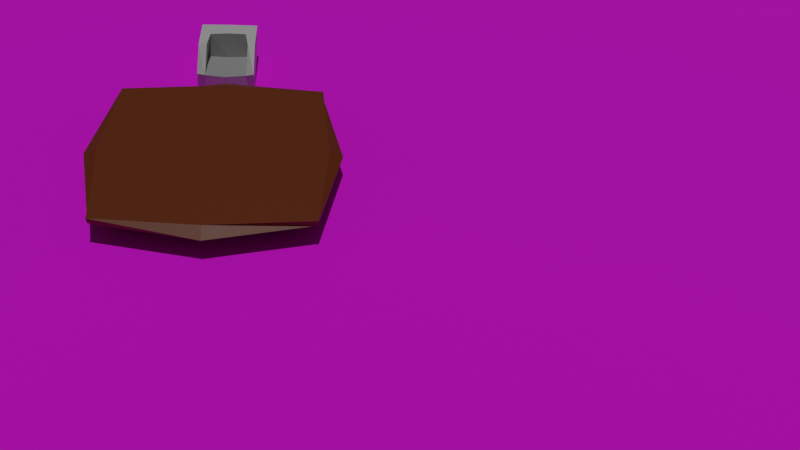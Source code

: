 # Source: hall.blend  (saved by Blender 2.80.75; exported with 4.5.12 LTS)
import bpy
from mathutils import Matrix  # noqa: F401  (used for matrix-valued properties, if any)

bpy.ops.wm.read_factory_settings(use_empty=True)
scene = bpy.context.scene
scene.name = 'Scene'

# ---- collections
col_collection = bpy.data.collections.new('Collection'); scene.collection.children.link(col_collection)

# ---- images (referenced by path relative to the original .blend; pixels are not part of the script)
import os
ASSET_DIR = os.environ.get("B2B_ASSET_DIR", "")  # directory of the original .blend (textures are referenced by path, not embedded)
HERE = os.path.dirname(os.path.abspath(__file__))  # packed textures are extracted next to this script under _unpacked/

def load_image(name, relpath, width, height, colorspace="sRGB"):
    """Load a texture the original file referenced (path relative to the .blend, or extracted next to this script)."""
    p = next((c for c in (os.path.join(HERE, relpath), os.path.join(ASSET_DIR, relpath)) if relpath and os.path.exists(c)), "")
    if p:
        img = bpy.data.images.load(p, check_existing=True)
        img.name = name
    else:  # same state as the original file: an image datablock whose file is absent (Cycles renders it pink)
        img = bpy.data.images.new(name, width, height)
        img.source = "FILE"
        img.filepath = "//" + (relpath or name)
    img.colorspace_settings.name = colorspace
    return img
img_bricks_jpg_002 = load_image('bricks.jpg.002', 'bricks.jpg', 1024, 1024, 'sRGB')

# ---- materials (node trees are filled in below, after node groups)
mat_material = bpy.data.materials.new('Material')
mat_material.use_transparent_shadow = False
mat_material_006 = bpy.data.materials.new('Material.006')
mat_material_006.use_transparent_shadow = False
mat_material_001 = bpy.data.materials.new('Material.001')
mat_material_001.use_transparent_shadow = False
mat_material_002 = bpy.data.materials.new('Material.002')
mat_material_002.use_transparent_shadow = False
mat_material_003 = bpy.data.materials.new('Material.003')
mat_material_003.use_transparent_shadow = False

# ---- material node trees
mat_material.use_nodes = True; mat_material.node_tree.nodes.clear()
_N = mat_material.node_tree.nodes; _L = mat_material.node_tree.links
n0 = _N.new('ShaderNodeOutputMaterial'); n0.name = 'Material Output'; n0.location = (300, 300)
n1 = _N.new('ShaderNodeBsdfPrincipled'); n1.name = 'Principled BSDF'; n1.location = (10, 300)
n1.distribution = 'GGX'
n1.subsurface_method = 'BURLEY'
n1.inputs[3].default_value = 1.45
n1.inputs[4].default_value = 0.0
n1.inputs[27].default_value = (0.0, 0.0, 0.0, 1.0)
n1.inputs[28].default_value = 1.0
_L.new(n1.outputs[0], n0.inputs[0])
n0.is_active_output = True
mat_material_006.use_nodes = True; mat_material_006.node_tree.nodes.clear()
_N = mat_material_006.node_tree.nodes; _L = mat_material_006.node_tree.links
n0 = _N.new('ShaderNodeOutputMaterial'); n0.name = 'Material Output'; n0.location = (300, 300)
n1 = _N.new('ShaderNodeBsdfPrincipled'); n1.name = 'Principled BSDF'; n1.location = (10, 300)
n1.distribution = 'GGX'
n1.subsurface_method = 'BURLEY'
n1.inputs[2].default_value = 0.9064
n1.inputs[3].default_value = 1.45
n1.inputs[27].default_value = (0.0, 0.0, 0.0, 1.0)
n1.inputs[28].default_value = 1.0
n2 = _N.new('ShaderNodeTexImage'); n2.name = 'Image Texture'; n2.location = (-280, 280)
n2.image = img_bricks_jpg_002
_L.new(n1.outputs[0], n0.inputs[0])
_L.new(n2.outputs[0], n1.inputs[0])
n0.is_active_output = True
mat_material_001.use_nodes = True; mat_material_001.node_tree.nodes.clear()
_N = mat_material_001.node_tree.nodes; _L = mat_material_001.node_tree.links
n0 = _N.new('ShaderNodeOutputMaterial'); n0.name = 'Material Output'; n0.location = (300, 300)
n1 = _N.new('ShaderNodeBsdfPrincipled'); n1.name = 'Principled BSDF'; n1.location = (10, 300)
n1.distribution = 'GGX'
n1.subsurface_method = 'BURLEY'
n1.inputs[0].default_value = (0.6152, 0.6152, 0.6152, 1.0)
n1.inputs[3].default_value = 1.45
n1.inputs[27].default_value = (0.0, 0.0, 0.0, 1.0)
n1.inputs[28].default_value = 1.0
_L.new(n1.outputs[0], n0.inputs[0])
n0.is_active_output = True
mat_material_002.use_nodes = True; mat_material_002.node_tree.nodes.clear()
_N = mat_material_002.node_tree.nodes; _L = mat_material_002.node_tree.links
n0 = _N.new('ShaderNodeOutputMaterial'); n0.name = 'Material Output'; n0.location = (300, 300)
n1 = _N.new('ShaderNodeBsdfPrincipled'); n1.name = 'Principled BSDF'; n1.location = (10, 300)
n1.distribution = 'GGX'
n1.subsurface_method = 'BURLEY'
n1.inputs[0].default_value = (0.3588, 0.3588, 0.3588, 1.0)
n1.inputs[3].default_value = 1.45
n1.inputs[27].default_value = (0.0, 0.0, 0.0, 1.0)
n1.inputs[28].default_value = 1.0
_L.new(n1.outputs[0], n0.inputs[0])
n0.is_active_output = True
mat_material_003.use_nodes = True; mat_material_003.node_tree.nodes.clear()
_N = mat_material_003.node_tree.nodes; _L = mat_material_003.node_tree.links
n0 = _N.new('ShaderNodeOutputMaterial'); n0.name = 'Material Output'; n0.location = (300, 300)
n1 = _N.new('ShaderNodeBsdfPrincipled'); n1.name = 'Principled BSDF'; n1.location = (10, 300)
n1.distribution = 'GGX'
n1.subsurface_method = 'BURLEY'
n1.inputs[0].default_value = (0.1574, 0.02821, 0.0, 1.0)
n1.inputs[3].default_value = 1.45
n1.inputs[27].default_value = (0.0, 0.0, 0.0, 1.0)
n1.inputs[28].default_value = 1.0
_L.new(n1.outputs[0], n0.inputs[0])
n0.is_active_output = True

# ---- world
world_world = bpy.data.worlds.new('World'); scene.world = world_world
world_world.use_nodes = True; world_world.node_tree.nodes.clear()
_N = world_world.node_tree.nodes; _L = world_world.node_tree.links
n0 = _N.new('ShaderNodeOutputWorld'); n0.name = 'World Output'; n0.location = (300, 300)
n1 = _N.new('ShaderNodeBackground'); n1.name = 'Background'; n1.location = (10, 300)
n1.inputs[0].default_value = (0.05088, 0.05088, 0.05088, 1.0)
_L.new(n1.outputs[0], n0.inputs[0])
n0.is_active_output = True
world_world.color = (0.05088, 0.05088, 0.05088)
world_world.use_sun_shadow = False
world_world.sun_shadow_jitter_overblur = 0.0

# ---- cameras
cam_camera_001 = bpy.data.cameras.new('Camera.001')

# ---- lights
light_sun = bpy.data.lights.new('Sun', 'SUN')
light_sun.transmission_factor = 0.0
light_sun.energy = 1.0
light_sun.shadow_soft_size = 0.125

# ---- meshes
me_cube_001 = bpy.data.meshes.new('Cube.001')
me_cube_001.from_pydata([(-1.0, -1.0, -1.0), (-1.0, -1.0, 1.0), (-1.0, 1.0, -1.0), (-1.0, 1.0, 1.0), (1.0, -1.0, -1.0), (1.0, -1.0, 1.0), (1.0, 1.0, -1.0), (1.0, 1.0, 1.0)], [], [(0, 1, 3, 2), (2, 3, 7, 6), (6, 7, 5, 4), (4, 5, 1, 0), (2, 6, 4, 0), (7, 3, 1, 5)])
_uv = me_cube_001.uv_layers.new(name='UVMap')
_uv.uv.foreach_set('vector', [0.375, 0.0, 0.625, 0.0, 0.625, 0.25, 0.375, 0.25, 0.375, 0.25, 0.625, 0.25, 0.625, 0.5, 0.375, 0.5, 0.375, 0.5, 0.625, 0.5, 0.625, 0.75, 0.375, 0.75, 0.375, 0.75, 0.625, 0.75, 0.625, 1.0, 0.375, 1.0, 0.125, 0.5, 0.375, 0.5, 0.375, 0.75, 0.125, 0.75, 0.625, 0.5, 0.875, 0.5, 0.875, 0.75, 0.625, 0.75])
me_cube_001.materials.append(mat_material)
me_cube_001.use_remesh_preserve_volume = False
me_cube_001.use_remesh_preserve_attributes = False
me_cube_001.use_mirror_vertex_groups = False
me_cube_001.update()
me_plane_001 = bpy.data.meshes.new('Plane.001')
me_plane_001.from_pydata([(-50.0, -50.0, 0.0), (50.0, -50.0, 0.0), (-50.0, 50.0, 0.0), (50.0, 50.0, 0.0)], [], [(0, 1, 3, 2)])
_uv = me_plane_001.uv_layers.new(name='UVMap')
_uv.uv.foreach_set('vector', [-14.45, -14.45, 15.45, -14.45, 15.45, 15.45, -14.45, 15.45])
me_plane_001.materials.append(mat_material_006)
me_plane_001.use_remesh_preserve_volume = False
me_plane_001.use_remesh_preserve_attributes = False
me_plane_001.use_mirror_vertex_groups = False
me_plane_001.update()
me_plane_002 = bpy.data.meshes.new('Plane.002')
me_plane_002.from_pydata([(-0.606, -0.358, 0.5174), (0.2698, -0.358, 0.03265), (-0.6231, 0.3674, 0.02199), (-0.617, 0.01296, 0.515), (-0.106, -0.358, 0.5174), (0.2375, 0.3117, 0.01899), (-0.1114, 0.2959, 0.5136), (0.2682, -0.358, 0.2826), (0.2698, 0.392, 0.03265), (-0.606, 0.392, 0.5174), (-0.356, -0.358, 0.5174), (0.221, -0.3081, 0.01852), (-0.106, 0.392, 0.5174), (-0.112, -0.2505, 0.5184), (-0.373, 0.2506, 0.5183), (0.2256, 0.2829, 0.2385), (0.222, -0.2604, 0.236), (-0.3617, -0.2248, 0.519), (-0.356, 0.392, 0.5174), (0.2682, 0.392, 0.2826), (-0.5895, -0.3858, 0.02492), (0.2713, 0.003263, 0.01836), (-0.2645, 0.007051, 0.2141), (0.2598, 0.004169, 0.2326), (-0.3774, 0.01206, 0.5231), (-0.2724, 0.2665, 0.2201), (-0.2796, -0.2719, 0.218), (-0.6037, 0.0007045, 0.01952)], [], [(19, 8, 2), (18, 12, 2), (14, 25, 6), (25, 15, 6), (4, 7, 16, 13), (7, 1, 11, 16), (0, 10, 17, 3), (10, 4, 13, 17), (9, 18, 2), (3, 14, 18, 9), (14, 6, 12, 18), (12, 19, 2), (6, 15, 19, 12), (15, 5, 8, 19), (1, 7, 20), (10, 0, 20), (7, 4, 20), (4, 10, 20), (3, 17, 24), (26, 16, 23, 22), (17, 26, 22, 24), (17, 13, 26), (16, 11, 21, 23), (23, 21, 5, 15), (13, 16, 26), (3, 24, 14), (22, 23, 15, 25), (24, 22, 25, 14), (0, 3, 27, 20), (3, 9, 2, 27)])
me_plane_002.polygons.foreach_set('material_index', [0, 0, 0, 0, 0, 0, 0, 0, 0, 0, 0, 0, 0, 0, 0, 0, 0, 0, 0, 1, 1, 0, 0, 0, 0, 0, 1, 1, 0, 0])
_uv = me_plane_002.uv_layers.new(name='UVMap')
_uv.uv.foreach_set('vector', [0.75, 0.75, 1.0, 0.75, 0.75, 1.0, 0.25, 0.75, 0.5, 0.75, 0.25, 1.0, 0.4375, 0.4375, 0.5, 0.4375, 0.5, 0.5, 0.6875, 0.4375, 0.75, 0.5, 0.6875, 0.5, 0.5, 0.0, 0.75, 0.0, 0.75, 0.25, 0.5, 0.25, 0.75, 0.0, 1.0, 0.0, 0.8125, 0.25, 0.75, 0.25, 0.0, 0.0, 0.25, 0.0, 0.25, 0.25, 0.0, 0.25, 0.25, 0.0, 0.5, 0.0, 0.5, 0.25, 0.25, 0.25, 0.0, 0.75, 0.25, 0.75, 0.0, 1.0, 0.1875, 0.5, 0.25, 0.5, 0.25, 0.75, 0.0, 0.75, 0.4375, 0.5, 0.5, 0.5, 0.5, 0.75, 0.25, 0.75, 0.5, 0.75, 0.75, 0.75, 0.5, 1.0, 0.6875, 0.5, 0.75, 0.5, 0.75, 0.75, 0.5, 0.75, 0.75, 0.5, 1.0, 0.5, 1.0, 0.75, 0.75, 0.75, 1.0, 0.0, 0.75, 0.0, 1.0, 0.0, 0.25, 0.0, 0.0, 0.0, 0.25, 0.0, 0.75, 0.0, 0.5, 0.0, 0.75, 0.0, 0.5, 0.0, 0.25, 0.0, 0.5, 0.0, 0.1875, 0.3125, 0.25, 0.3125, 0.25, 0.375, 0.6875, 0.3125, 0.75, 0.3125, 0.75, 0.375, 0.6875, 0.375, 0.4375, 0.3125, 0.5, 0.3125, 0.5, 0.375, 0.4375, 0.375, 0.4375, 0.25, 0.5, 0.25, 0.5, 0.3125, 0.75, 0.3125, 0.8125, 0.3125, 0.8125, 0.375, 0.75, 0.375, 0.75, 0.375, 0.8125, 0.375, 0.8125, 0.4375, 0.75, 0.4375, 0.6875, 0.25, 0.75, 0.3125, 0.6875, 0.3125, 0.1875, 0.375, 0.25, 0.375, 0.25, 0.4375, 0.6875, 0.375, 0.75, 0.375, 0.75, 0.4375, 0.6875, 0.4375, 0.4375, 0.375, 0.5, 0.375, 0.5, 0.4375, 0.4375, 0.4375, 0.0, 0.0, 0.0, 0.25, 0.0, 0.25, 0.0, 0.0, 0.1875, 0.5, 0.0, 0.75, 0.0, 0.75, 0.1875, 0.5])
me_plane_002.materials.append(mat_material_001)
me_plane_002.materials.append(mat_material_002)
me_plane_002.use_remesh_preserve_volume = False
me_plane_002.use_remesh_preserve_attributes = False
me_plane_002.use_mirror_vertex_groups = False
me_plane_002.update()
me_cube_007 = bpy.data.meshes.new('Cube.007')
me_cube_007.from_pydata([(-0.9654, -0.9654, -0.9654), (-1.046, -1.046, 0.9598), (-0.9654, 0.9654, -0.9654), (-1.046, 1.046, 0.9598), (0.9654, -0.9654, -0.9654), (1.046, -1.046, 0.9598), (0.9654, 0.9654, -0.9654), (1.046, 1.046, 0.9598), (0.6872, 0.6769, -3.262), (0.6872, 0.6769, -0.8889), (0.6872, 0.8315, -3.262), (0.6872, 0.8315, -0.8889), (0.8417, 0.6769, -3.262), (0.8417, 0.6769, -0.8889), (0.8417, 0.8315, -3.262), (0.8417, 0.8315, -0.8889), (0.6872, -0.8861, -3.262), (0.6872, -0.8861, -0.8889), (0.6872, -0.7315, -3.262), (0.6872, -0.7315, -0.8889), (0.8417, -0.8861, -3.262), (0.8417, -0.8861, -0.8889), (0.8417, -0.7315, -3.262), (0.8417, -0.7315, -0.8889), (-0.8914, -0.8861, -3.262), (-0.8914, -0.8861, -0.8889), (-0.8914, -0.7315, -3.262), (-0.8914, -0.7315, -0.8889), (-0.7368, -0.8861, -3.262), (-0.7368, -0.8861, -0.8889), (-0.7368, -0.7315, -3.262), (-0.7368, -0.7315, -0.8889), (-0.8914, 0.7024, -3.262), (-0.8914, 0.7024, -0.8889), (-0.8914, 0.857, -3.262), (-0.8914, 0.857, -0.8889), (-0.7368, 0.7024, -3.262), (-0.7368, 0.7024, -0.8889), (-0.7368, 0.857, -3.262), (-0.7368, 0.857, -0.8889), (-1.04, -1.469e-09, -1.04), (-1.04, -1.04, -1.254e-07), (-1.127, -2.215e-09, 1.04), (-1.04, 1.04, -1.254e-07), (-5.015e-07, 1.04, -1.04), (-5.435e-07, 1.127, 1.04), (1.04, 1.04, -1.254e-07), (1.04, -1.469e-09, -1.04), (1.127, -2.215e-09, 1.04), (1.04, -1.04, -1.254e-07), (-5.015e-07, -1.04, -1.04), (-5.435e-07, -1.127, 1.04), (-5.435e-07, -2.215e-09, 1.282), (-5.015e-07, -1.469e-09, -1.263), (-5.015e-07, -1.263, -1.254e-07), (1.263, -1.469e-09, -1.254e-07), (-5.015e-07, 1.263, -1.254e-07), (-1.263, -1.469e-09, -1.254e-07)], [], [(57, 42, 3, 43), (56, 45, 7, 46), (55, 48, 5, 49), (54, 51, 1, 41), (53, 47, 4, 50), (52, 42, 1, 51), (8, 9, 11, 10), (10, 11, 15, 14), (14, 15, 13, 12), (12, 13, 9, 8), (10, 14, 12, 8), (15, 11, 9, 13), (16, 17, 19, 18), (18, 19, 23, 22), (22, 23, 21, 20), (20, 21, 17, 16), (18, 22, 20, 16), (23, 19, 17, 21), (24, 25, 27, 26), (26, 27, 31, 30), (30, 31, 29, 28), (28, 29, 25, 24), (26, 30, 28, 24), (31, 27, 25, 29), (32, 33, 35, 34), (34, 35, 39, 38), (38, 39, 37, 36), (36, 37, 33, 32), (34, 38, 36, 32), (39, 35, 33, 37), (48, 52, 51, 5), (7, 45, 52, 48), (45, 3, 42, 52), (40, 53, 50, 0), (2, 44, 53, 40), (44, 6, 47, 53), (50, 54, 41, 0), (4, 49, 54, 50), (49, 5, 51, 54), (47, 55, 49, 4), (6, 46, 55, 47), (46, 7, 48, 55), (44, 56, 46, 6), (2, 43, 56, 44), (43, 3, 45, 56), (40, 57, 43, 2), (0, 41, 57, 40), (41, 1, 42, 57)])
_uv = me_cube_007.uv_layers.new(name='UVMap')
_uv.uv.foreach_set('vector', [0.5, 0.125, 0.625, 0.125, 0.625, 0.25, 0.5, 0.25, 0.5, 0.375, 0.625, 0.375, 0.625, 0.5, 0.5, 0.5, 0.5, 0.625, 0.625, 0.625, 0.625, 0.75, 0.5, 0.75, 0.5, 0.875, 0.625, 0.875, 0.625, 1.0, 0.5, 1.0, 0.25, 0.625, 0.375, 0.625, 0.375, 0.75, 0.25, 0.75, 0.75, 0.625, 0.875, 0.625, 0.875, 0.75, 0.75, 0.75, 0.375, 0.0, 0.625, 0.0, 0.625, 0.25, 0.375, 0.25, 0.375, 0.25, 0.625, 0.25, 0.625, 0.5, 0.375, 0.5, 0.375, 0.5, 0.625, 0.5, 0.625, 0.75, 0.375, 0.75, 0.375, 0.75, 0.625, 0.75, 0.625, 1.0, 0.375, 1.0, 0.125, 0.5, 0.375, 0.5, 0.375, 0.75, 0.125, 0.75, 0.625, 0.5, 0.875, 0.5, 0.875, 0.75, 0.625, 0.75, 0.375, 0.0, 0.625, 0.0, 0.625, 0.25, 0.375, 0.25, 0.375, 0.25, 0.625, 0.25, 0.625, 0.5, 0.375, 0.5, 0.375, 0.5, 0.625, 0.5, 0.625, 0.75, 0.375, 0.75, 0.375, 0.75, 0.625, 0.75, 0.625, 1.0, 0.375, 1.0, 0.125, 0.5, 0.375, 0.5, 0.375, 0.75, 0.125, 0.75, 0.625, 0.5, 0.875, 0.5, 0.875, 0.75, 0.625, 0.75, 0.375, 0.0, 0.625, 0.0, 0.625, 0.25, 0.375, 0.25, 0.375, 0.25, 0.625, 0.25, 0.625, 0.5, 0.375, 0.5, 0.375, 0.5, 0.625, 0.5, 0.625, 0.75, 0.375, 0.75, 0.375, 0.75, 0.625, 0.75, 0.625, 1.0, 0.375, 1.0, 0.125, 0.5, 0.375, 0.5, 0.375, 0.75, 0.125, 0.75, 0.625, 0.5, 0.875, 0.5, 0.875, 0.75, 0.625, 0.75, 0.375, 0.0, 0.625, 0.0, 0.625, 0.25, 0.375, 0.25, 0.375, 0.25, 0.625, 0.25, 0.625, 0.5, 0.375, 0.5, 0.375, 0.5, 0.625, 0.5, 0.625, 0.75, 0.375, 0.75, 0.375, 0.75, 0.625, 0.75, 0.625, 1.0, 0.375, 1.0, 0.125, 0.5, 0.375, 0.5, 0.375, 0.75, 0.125, 0.75, 0.625, 0.5, 0.875, 0.5, 0.875, 0.75, 0.625, 0.75, 0.625, 0.625, 0.75, 0.625, 0.75, 0.75, 0.625, 0.75, 0.625, 0.5, 0.75, 0.5, 0.75, 0.625, 0.625, 0.625, 0.75, 0.5, 0.875, 0.5, 0.875, 0.625, 0.75, 0.625, 0.125, 0.625, 0.25, 0.625, 0.25, 0.75, 0.125, 0.75, 0.125, 0.5, 0.25, 0.5, 0.25, 0.625, 0.125, 0.625, 0.25, 0.5, 0.375, 0.5, 0.375, 0.625, 0.25, 0.625, 0.375, 0.875, 0.5, 0.875, 0.5, 1.0, 0.375, 1.0, 0.375, 0.75, 0.5, 0.75, 0.5, 0.875, 0.375, 0.875, 0.5, 0.75, 0.625, 0.75, 0.625, 0.875, 0.5, 0.875, 0.375, 0.625, 0.5, 0.625, 0.5, 0.75, 0.375, 0.75, 0.375, 0.5, 0.5, 0.5, 0.5, 0.625, 0.375, 0.625, 0.5, 0.5, 0.625, 0.5, 0.625, 0.625, 0.5, 0.625, 0.375, 0.375, 0.5, 0.375, 0.5, 0.5, 0.375, 0.5, 0.375, 0.25, 0.5, 0.25, 0.5, 0.375, 0.375, 0.375, 0.5, 0.25, 0.625, 0.25, 0.625, 0.375, 0.5, 0.375, 0.375, 0.125, 0.5, 0.125, 0.5, 0.25, 0.375, 0.25, 0.375, 0.0, 0.5, 0.0, 0.5, 0.125, 0.375, 0.125, 0.5, 0.0, 0.625, 0.0, 0.625, 0.125, 0.5, 0.125])
me_cube_007.materials.append(mat_material_003)
me_cube_007.use_remesh_preserve_volume = False
me_cube_007.use_remesh_preserve_attributes = False
me_cube_007.use_mirror_vertex_groups = False
me_cube_007.update()

# ---- objects
ob_cube = bpy.data.objects.new('Cube', me_cube_001)
ob_plane = bpy.data.objects.new('Plane', me_plane_001)
ob_plane_001 = bpy.data.objects.new('Plane.001', me_plane_002)
ob_cube_001 = bpy.data.objects.new('Cube.001', me_cube_007)
ob_sun = bpy.data.objects.new('Sun', light_sun)
ob_camera = bpy.data.objects.new('Camera', cam_camera_001)

# ---- transforms, parenting, visibility, modifiers, constraints
ob_cube.location = (0.02471, 0.0004401, 0.9076)
ob_cube.lineart.crease_threshold = 0.0
ob_plane.location = (0.0, 0.0, 0.0)
ob_plane.lineart.crease_threshold = 0.0
ob_plane_001.location = (-40.71, -0.007592, -0.06881)
ob_plane_001.scale = (3.25, 3.25, 3.25)
ob_plane_001.lineart.crease_threshold = 0.0
ob_cube_001.location = (-33.98, 0.1207, 0.895)
ob_cube_001.scale = (4.016, 4.016, 0.2616)
ob_cube_001.lineart.crease_threshold = 0.0
ob_sun.location = (0.0, 0.0, 0.0)
ob_sun.lineart.crease_threshold = 0.0
ob_camera.location = (1.114, 5.254, 27.54)
ob_camera.rotation_euler = (0.8614, -0.04134, 1.54)
ob_camera.lineart.crease_threshold = 0.0

# ---- collection membership
col_collection.objects.link(ob_cube)
col_collection.objects.link(ob_plane)
col_collection.objects.link(ob_plane_001)
col_collection.objects.link(ob_cube_001)
col_collection.objects.link(ob_sun)
col_collection.objects.link(ob_camera)

# ---- scene / render settings (as saved in the file)
scene.camera = ob_camera
scene.frame_start = 1; scene.frame_end = 250; scene.frame_set(1)
scene.render.engine = 'BLENDER_EEVEE_NEXT'
scene.cycles.use_denoising = False
scene.cycles.samples = 128
scene.cycles.sampling_pattern = 'TABULATED_SOBOL'
scene.cycles.use_adaptive_sampling = False
scene.cycles.use_light_tree = False
scene.view_settings.view_transform = 'Filmic'
bpy.context.view_layer.update()
